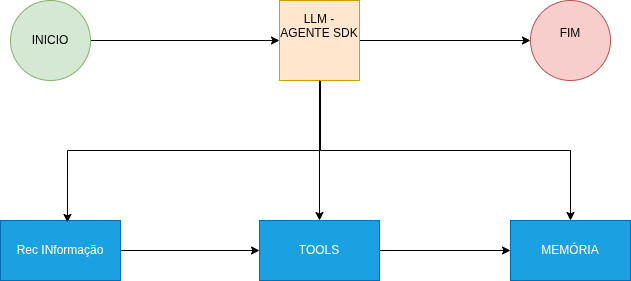

The diagram above was exported from draw.io. Its source (the exported page's mxGraphModel, read from the mxfile embedded in the PNG):
<mxGraphModel dx="1426" dy="825" grid="1" gridSize="10" guides="1" tooltips="1" connect="1" arrows="1" fold="1" page="1" pageScale="1" pageWidth="827" pageHeight="1169" math="0" shadow="0">
  <root>
    <mxCell id="0" />
    <mxCell id="1" parent="0" />
    <mxCell id="kxZgUthEbatK1N9rCoEG-5" style="edgeStyle=orthogonalEdgeStyle;rounded=0;orthogonalLoop=1;jettySize=auto;html=1;exitX=1;exitY=0.5;exitDx=0;exitDy=0;" edge="1" parent="1" source="kxZgUthEbatK1N9rCoEG-1">
      <mxGeometry relative="1" as="geometry">
        <mxPoint x="610" y="330" as="targetPoint" />
      </mxGeometry>
    </mxCell>
    <mxCell id="kxZgUthEbatK1N9rCoEG-12" style="edgeStyle=orthogonalEdgeStyle;rounded=0;orthogonalLoop=1;jettySize=auto;html=1;entryX=0.5;entryY=0;entryDx=0;entryDy=0;" edge="1" parent="1" target="kxZgUthEbatK1N9rCoEG-8">
      <mxGeometry relative="1" as="geometry">
        <mxPoint x="400" y="370" as="sourcePoint" />
        <Array as="points">
          <mxPoint x="400" y="440" />
          <mxPoint x="650" y="440" />
        </Array>
      </mxGeometry>
    </mxCell>
    <mxCell id="kxZgUthEbatK1N9rCoEG-13" style="edgeStyle=orthogonalEdgeStyle;rounded=0;orthogonalLoop=1;jettySize=auto;html=1;entryX=0.5;entryY=0;entryDx=0;entryDy=0;" edge="1" parent="1" source="kxZgUthEbatK1N9rCoEG-1" target="kxZgUthEbatK1N9rCoEG-7">
      <mxGeometry relative="1" as="geometry" />
    </mxCell>
    <mxCell id="kxZgUthEbatK1N9rCoEG-1" value="LLM -AGENTE SDK&lt;div&gt;&lt;br&gt;&lt;div&gt;&lt;br&gt;&lt;/div&gt;&lt;/div&gt;" style="whiteSpace=wrap;html=1;aspect=fixed;fillColor=#ffe6cc;strokeColor=#d79b00;" vertex="1" parent="1">
      <mxGeometry x="359" y="290" width="80" height="80" as="geometry" />
    </mxCell>
    <mxCell id="kxZgUthEbatK1N9rCoEG-4" style="edgeStyle=orthogonalEdgeStyle;rounded=0;orthogonalLoop=1;jettySize=auto;html=1;entryX=0;entryY=0.5;entryDx=0;entryDy=0;" edge="1" parent="1" source="kxZgUthEbatK1N9rCoEG-2" target="kxZgUthEbatK1N9rCoEG-1">
      <mxGeometry relative="1" as="geometry">
        <mxPoint x="350" y="330" as="targetPoint" />
      </mxGeometry>
    </mxCell>
    <mxCell id="kxZgUthEbatK1N9rCoEG-2" value="INICIO" style="ellipse;whiteSpace=wrap;html=1;aspect=fixed;fillColor=#d5e8d4;strokeColor=#82b366;" vertex="1" parent="1">
      <mxGeometry x="90" y="290" width="80" height="80" as="geometry" />
    </mxCell>
    <mxCell id="kxZgUthEbatK1N9rCoEG-3" value="FIM&lt;div&gt;&lt;br&gt;&lt;/div&gt;" style="ellipse;whiteSpace=wrap;html=1;aspect=fixed;fillColor=#f8cecc;strokeColor=#b85450;" vertex="1" parent="1">
      <mxGeometry x="610" y="290" width="80" height="80" as="geometry" />
    </mxCell>
    <mxCell id="kxZgUthEbatK1N9rCoEG-9" style="edgeStyle=orthogonalEdgeStyle;rounded=0;orthogonalLoop=1;jettySize=auto;html=1;exitX=1;exitY=0.5;exitDx=0;exitDy=0;" edge="1" parent="1" source="kxZgUthEbatK1N9rCoEG-6" target="kxZgUthEbatK1N9rCoEG-7">
      <mxGeometry relative="1" as="geometry" />
    </mxCell>
    <mxCell id="kxZgUthEbatK1N9rCoEG-6" value="Rec INformação" style="rounded=0;whiteSpace=wrap;html=1;fillColor=#1ba1e2;strokeColor=#006EAF;fontColor=#ffffff;" vertex="1" parent="1">
      <mxGeometry x="80" y="510" width="120" height="60" as="geometry" />
    </mxCell>
    <mxCell id="kxZgUthEbatK1N9rCoEG-10" style="edgeStyle=orthogonalEdgeStyle;rounded=0;orthogonalLoop=1;jettySize=auto;html=1;exitX=1;exitY=0.5;exitDx=0;exitDy=0;entryX=0;entryY=0.5;entryDx=0;entryDy=0;" edge="1" parent="1" source="kxZgUthEbatK1N9rCoEG-7" target="kxZgUthEbatK1N9rCoEG-8">
      <mxGeometry relative="1" as="geometry" />
    </mxCell>
    <mxCell id="kxZgUthEbatK1N9rCoEG-7" value="TOOLS" style="rounded=0;whiteSpace=wrap;html=1;fillColor=#1ba1e2;strokeColor=#006EAF;fontColor=#ffffff;" vertex="1" parent="1">
      <mxGeometry x="339" y="510" width="120" height="60" as="geometry" />
    </mxCell>
    <mxCell id="kxZgUthEbatK1N9rCoEG-8" value="MEMÓRIA" style="rounded=0;whiteSpace=wrap;html=1;fillColor=#1ba1e2;strokeColor=#006EAF;fontColor=#ffffff;" vertex="1" parent="1">
      <mxGeometry x="590" y="510" width="120" height="60" as="geometry" />
    </mxCell>
    <mxCell id="kxZgUthEbatK1N9rCoEG-11" style="edgeStyle=orthogonalEdgeStyle;rounded=0;orthogonalLoop=1;jettySize=auto;html=1;exitX=0.5;exitY=1;exitDx=0;exitDy=0;entryX=0.558;entryY=0.033;entryDx=0;entryDy=0;entryPerimeter=0;" edge="1" parent="1" source="kxZgUthEbatK1N9rCoEG-1" target="kxZgUthEbatK1N9rCoEG-6">
      <mxGeometry relative="1" as="geometry" />
    </mxCell>
  </root>
</mxGraphModel>